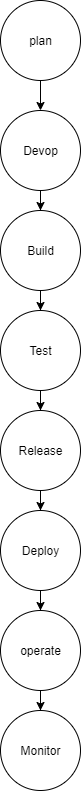

The diagram above was exported from draw.io. Its source (the exported page's mxGraphModel, read from the mxfile embedded in the PNG):
<mxGraphModel dx="872" dy="421" grid="1" gridSize="10" guides="1" tooltips="1" connect="1" arrows="1" fold="1" page="1" pageScale="1" pageWidth="827" pageHeight="1169" math="0" shadow="0">
  <root>
    <mxCell id="0" />
    <mxCell id="1" parent="0" />
    <mxCell id="bWyumc8r8LIQkDk4NwzX-5" value="" style="edgeStyle=orthogonalEdgeStyle;rounded=0;orthogonalLoop=1;jettySize=auto;html=1;" edge="1" parent="1" source="bWyumc8r8LIQkDk4NwzX-1" target="bWyumc8r8LIQkDk4NwzX-3">
      <mxGeometry relative="1" as="geometry" />
    </mxCell>
    <mxCell id="bWyumc8r8LIQkDk4NwzX-1" value="plan" style="ellipse;whiteSpace=wrap;html=1;aspect=fixed;" vertex="1" parent="1">
      <mxGeometry x="350" y="10" width="80" height="80" as="geometry" />
    </mxCell>
    <mxCell id="bWyumc8r8LIQkDk4NwzX-7" value="" style="edgeStyle=orthogonalEdgeStyle;rounded=0;orthogonalLoop=1;jettySize=auto;html=1;" edge="1" parent="1" source="bWyumc8r8LIQkDk4NwzX-3" target="bWyumc8r8LIQkDk4NwzX-6">
      <mxGeometry relative="1" as="geometry" />
    </mxCell>
    <mxCell id="bWyumc8r8LIQkDk4NwzX-3" value="Devop" style="ellipse;whiteSpace=wrap;html=1;aspect=fixed;" vertex="1" parent="1">
      <mxGeometry x="350" y="120" width="80" height="80" as="geometry" />
    </mxCell>
    <mxCell id="bWyumc8r8LIQkDk4NwzX-9" value="" style="edgeStyle=orthogonalEdgeStyle;rounded=0;orthogonalLoop=1;jettySize=auto;html=1;" edge="1" parent="1" source="bWyumc8r8LIQkDk4NwzX-6" target="bWyumc8r8LIQkDk4NwzX-8">
      <mxGeometry relative="1" as="geometry" />
    </mxCell>
    <mxCell id="bWyumc8r8LIQkDk4NwzX-6" value="Build" style="ellipse;whiteSpace=wrap;html=1;aspect=fixed;" vertex="1" parent="1">
      <mxGeometry x="350" y="220" width="80" height="80" as="geometry" />
    </mxCell>
    <mxCell id="bWyumc8r8LIQkDk4NwzX-11" value="" style="edgeStyle=orthogonalEdgeStyle;rounded=0;orthogonalLoop=1;jettySize=auto;html=1;" edge="1" parent="1" source="bWyumc8r8LIQkDk4NwzX-8" target="bWyumc8r8LIQkDk4NwzX-10">
      <mxGeometry relative="1" as="geometry" />
    </mxCell>
    <mxCell id="bWyumc8r8LIQkDk4NwzX-8" value="Test" style="ellipse;whiteSpace=wrap;html=1;aspect=fixed;" vertex="1" parent="1">
      <mxGeometry x="350" y="320" width="80" height="80" as="geometry" />
    </mxCell>
    <mxCell id="bWyumc8r8LIQkDk4NwzX-13" value="" style="edgeStyle=orthogonalEdgeStyle;rounded=0;orthogonalLoop=1;jettySize=auto;html=1;" edge="1" parent="1" source="bWyumc8r8LIQkDk4NwzX-10" target="bWyumc8r8LIQkDk4NwzX-12">
      <mxGeometry relative="1" as="geometry" />
    </mxCell>
    <mxCell id="bWyumc8r8LIQkDk4NwzX-10" value="Release" style="ellipse;whiteSpace=wrap;html=1;aspect=fixed;" vertex="1" parent="1">
      <mxGeometry x="350" y="420" width="80" height="80" as="geometry" />
    </mxCell>
    <mxCell id="bWyumc8r8LIQkDk4NwzX-15" value="" style="edgeStyle=orthogonalEdgeStyle;rounded=0;orthogonalLoop=1;jettySize=auto;html=1;" edge="1" parent="1" source="bWyumc8r8LIQkDk4NwzX-12" target="bWyumc8r8LIQkDk4NwzX-14">
      <mxGeometry relative="1" as="geometry" />
    </mxCell>
    <mxCell id="bWyumc8r8LIQkDk4NwzX-12" value="Deploy" style="ellipse;whiteSpace=wrap;html=1;aspect=fixed;" vertex="1" parent="1">
      <mxGeometry x="350" y="520" width="80" height="80" as="geometry" />
    </mxCell>
    <mxCell id="bWyumc8r8LIQkDk4NwzX-17" value="" style="edgeStyle=orthogonalEdgeStyle;rounded=0;orthogonalLoop=1;jettySize=auto;html=1;" edge="1" parent="1" source="bWyumc8r8LIQkDk4NwzX-14" target="bWyumc8r8LIQkDk4NwzX-16">
      <mxGeometry relative="1" as="geometry" />
    </mxCell>
    <mxCell id="bWyumc8r8LIQkDk4NwzX-14" value="operate" style="ellipse;whiteSpace=wrap;html=1;aspect=fixed;" vertex="1" parent="1">
      <mxGeometry x="350" y="620" width="80" height="80" as="geometry" />
    </mxCell>
    <mxCell id="bWyumc8r8LIQkDk4NwzX-16" value="Monitor" style="ellipse;whiteSpace=wrap;html=1;aspect=fixed;" vertex="1" parent="1">
      <mxGeometry x="350" y="720" width="80" height="80" as="geometry" />
    </mxCell>
  </root>
</mxGraphModel>